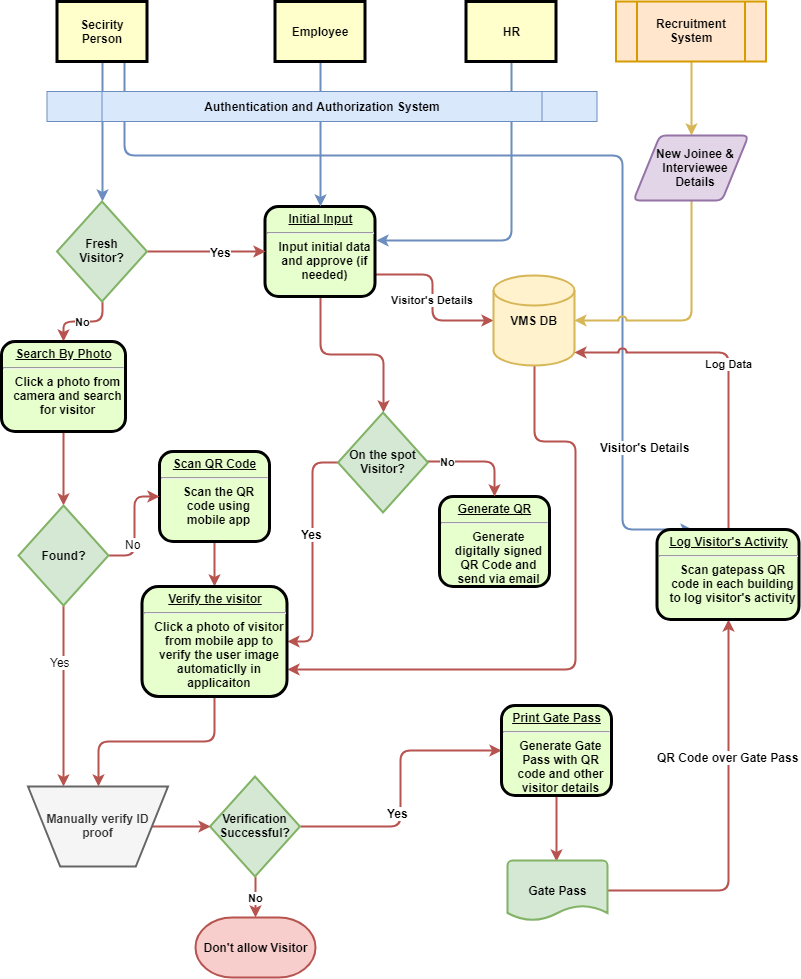

The diagram above was exported from draw.io. Its source (the exported page's mxGraphModel, read from the mxfile embedded in the PNG):
<mxGraphModel dx="1010" dy="609" grid="1" gridSize="10" guides="1" tooltips="1" connect="1" arrows="1" fold="1" page="1" pageScale="1" pageWidth="826" pageHeight="1169" background="#ffffff" math="0" shadow="0">
  <root>
    <mxCell id="0" />
    <mxCell id="1" parent="0" />
    <mxCell id="ZHJwCksPUDMg4WO3V2aT-120" style="edgeStyle=orthogonalEdgeStyle;rounded=1;comic=0;jumpStyle=none;orthogonalLoop=1;jettySize=auto;html=1;exitX=0.5;exitY=1;exitDx=0;exitDy=0;entryX=0.5;entryY=0;entryDx=0;entryDy=0;strokeWidth=2;fillColor=#dae8fc;strokeColor=#6c8ebf;entryPerimeter=0;" parent="1" source="ZHJwCksPUDMg4WO3V2aT-96" target="ZHJwCksPUDMg4WO3V2aT-121" edge="1">
      <mxGeometry relative="1" as="geometry">
        <mxPoint x="116.5" y="234" as="targetPoint" />
      </mxGeometry>
    </mxCell>
    <mxCell id="ZHJwCksPUDMg4WO3V2aT-158" style="edgeStyle=orthogonalEdgeStyle;rounded=1;comic=0;jumpStyle=arc;orthogonalLoop=1;jettySize=auto;html=1;exitX=0.75;exitY=1;exitDx=0;exitDy=0;entryX=0.25;entryY=0;entryDx=0;entryDy=0;strokeWidth=2;fillColor=#dae8fc;strokeColor=#6c8ebf;" parent="1" source="ZHJwCksPUDMg4WO3V2aT-96" target="ZHJwCksPUDMg4WO3V2aT-153" edge="1">
      <mxGeometry relative="1" as="geometry">
        <Array as="points">
          <mxPoint x="139" y="234" />
          <mxPoint x="637" y="234" />
        </Array>
      </mxGeometry>
    </mxCell>
    <mxCell id="ZHJwCksPUDMg4WO3V2aT-96" value="Secirity Person" style="whiteSpace=wrap;align=center;verticalAlign=middle;fontStyle=1;strokeWidth=3;fillColor=#FFFFCC" parent="1" vertex="1">
      <mxGeometry x="71.5" y="80" width="90" height="60" as="geometry" />
    </mxCell>
    <mxCell id="ZHJwCksPUDMg4WO3V2aT-117" value="&lt;b&gt;Visitor's Details&lt;/b&gt;&lt;br&gt;" style="edgeStyle=orthogonalEdgeStyle;rounded=1;comic=0;jumpStyle=none;orthogonalLoop=1;jettySize=auto;html=1;exitX=1;exitY=0.75;exitDx=0;exitDy=0;entryX=0;entryY=0.5;entryDx=0;entryDy=0;entryPerimeter=0;strokeWidth=2;fillColor=#f8cecc;strokeColor=#b85450;" parent="1" source="ZHJwCksPUDMg4WO3V2aT-97" target="ZHJwCksPUDMg4WO3V2aT-116" edge="1">
      <mxGeometry relative="1" as="geometry">
        <Array as="points">
          <mxPoint x="446.5" y="353" />
          <mxPoint x="446.5" y="399" />
        </Array>
      </mxGeometry>
    </mxCell>
    <mxCell id="ZHJwCksPUDMg4WO3V2aT-130" style="edgeStyle=orthogonalEdgeStyle;rounded=1;comic=0;jumpStyle=arc;orthogonalLoop=1;jettySize=auto;html=1;exitX=0.5;exitY=1;exitDx=0;exitDy=0;entryX=0.5;entryY=0;entryDx=0;entryDy=0;entryPerimeter=0;strokeWidth=2;fillColor=#f8cecc;strokeColor=#b85450;" parent="1" source="ZHJwCksPUDMg4WO3V2aT-97" target="ZHJwCksPUDMg4WO3V2aT-129" edge="1">
      <mxGeometry relative="1" as="geometry" />
    </mxCell>
    <mxCell id="ZHJwCksPUDMg4WO3V2aT-97" value="&lt;p style=&quot;margin: 0px ; margin-top: 4px ; text-align: center ; text-decoration: underline&quot;&gt;&lt;strong&gt;Initial Input&lt;br&gt;&lt;/strong&gt;&lt;/p&gt;&lt;hr&gt;&lt;p style=&quot;margin: 0px ; margin-left: 8px&quot;&gt;Input initial data and approve (if needed)&lt;/p&gt;" style="verticalAlign=middle;align=center;overflow=fill;fontSize=12;fontFamily=Helvetica;html=1;rounded=1;fontStyle=1;strokeWidth=3;fillColor=#E6FFCC;whiteSpace=wrap;" parent="1" vertex="1">
      <mxGeometry x="279.5" y="285" width="110" height="90" as="geometry" />
    </mxCell>
    <mxCell id="ZHJwCksPUDMg4WO3V2aT-127" value="&lt;p style=&quot;margin: 0px ; margin-top: 4px ; text-align: center ; text-decoration: underline&quot;&gt;&lt;strong&gt;Generate QR&lt;/strong&gt;&lt;/p&gt;&lt;hr&gt;&lt;p style=&quot;margin: 0px ; margin-left: 8px&quot;&gt;Generate digitally signed QR Code and send via email&lt;/p&gt;" style="verticalAlign=middle;align=center;overflow=fill;fontSize=12;fontFamily=Helvetica;html=1;rounded=1;fontStyle=1;strokeWidth=3;fillColor=#E6FFCC;whiteSpace=wrap;" parent="1" vertex="1">
      <mxGeometry x="454" y="575" width="110" height="90" as="geometry" />
    </mxCell>
    <mxCell id="ZHJwCksPUDMg4WO3V2aT-108" style="edgeStyle=orthogonalEdgeStyle;rounded=1;comic=0;jumpStyle=none;orthogonalLoop=1;jettySize=auto;html=1;exitX=0.5;exitY=1;exitDx=0;exitDy=0;entryX=0.5;entryY=0;entryDx=0;entryDy=0;fillColor=#dae8fc;strokeColor=#6c8ebf;strokeWidth=2;" parent="1" source="ZHJwCksPUDMg4WO3V2aT-98" target="ZHJwCksPUDMg4WO3V2aT-97" edge="1">
      <mxGeometry relative="1" as="geometry" />
    </mxCell>
    <mxCell id="ZHJwCksPUDMg4WO3V2aT-98" value="Employee" style="whiteSpace=wrap;align=center;verticalAlign=middle;fontStyle=1;strokeWidth=3;fillColor=#FFFFCC" parent="1" vertex="1">
      <mxGeometry x="289.5" y="80" width="90" height="60" as="geometry" />
    </mxCell>
    <mxCell id="ZHJwCksPUDMg4WO3V2aT-109" style="edgeStyle=orthogonalEdgeStyle;rounded=1;comic=0;jumpStyle=none;orthogonalLoop=1;jettySize=auto;html=1;exitX=0.5;exitY=1;exitDx=0;exitDy=0;strokeWidth=2;fillColor=#fff2cc;strokeColor=#d6b656;" parent="1" source="ZHJwCksPUDMg4WO3V2aT-99" target="ZHJwCksPUDMg4WO3V2aT-102" edge="1">
      <mxGeometry relative="1" as="geometry" />
    </mxCell>
    <mxCell id="ZHJwCksPUDMg4WO3V2aT-99" value="Recruitment System" style="verticalLabelPosition=middle;verticalAlign=middle;html=1;strokeWidth=2;shape=process;whiteSpace=wrap;rounded=1;size=0.14;arcSize=0;fillColor=#ffe6cc;strokeColor=#d79b00;labelPosition=center;align=center;fontStyle=1" parent="1" vertex="1">
      <mxGeometry x="630.5" y="80" width="150" height="60" as="geometry" />
    </mxCell>
    <mxCell id="ZHJwCksPUDMg4WO3V2aT-146" style="edgeStyle=orthogonalEdgeStyle;rounded=1;comic=0;jumpStyle=arc;orthogonalLoop=1;jettySize=auto;html=1;exitX=0.5;exitY=1;exitDx=0;exitDy=0;entryX=1;entryY=0.5;entryDx=0;entryDy=0;entryPerimeter=0;strokeWidth=2;fillColor=#fff2cc;strokeColor=#d6b656;" parent="1" source="ZHJwCksPUDMg4WO3V2aT-102" target="ZHJwCksPUDMg4WO3V2aT-116" edge="1">
      <mxGeometry relative="1" as="geometry" />
    </mxCell>
    <mxCell id="ZHJwCksPUDMg4WO3V2aT-102" value="New Joinee &amp;amp; Interviewee Details" style="verticalLabelPosition=middle;verticalAlign=middle;html=1;strokeWidth=2;shape=parallelogram;perimeter=parallelogramPerimeter;whiteSpace=wrap;rounded=1;arcSize=12;size=0.23;labelPosition=center;align=center;spacingTop=0;spacingLeft=10;fontStyle=1;fillColor=#e1d5e7;strokeColor=#9673a6;" parent="1" vertex="1">
      <mxGeometry x="648" y="214" width="115" height="65" as="geometry" />
    </mxCell>
    <mxCell id="ZHJwCksPUDMg4WO3V2aT-114" style="edgeStyle=orthogonalEdgeStyle;rounded=1;comic=0;jumpStyle=none;orthogonalLoop=1;jettySize=auto;html=1;exitX=0.5;exitY=1;exitDx=0;exitDy=0;entryX=1.013;entryY=0.373;entryDx=0;entryDy=0;entryPerimeter=0;strokeWidth=2;fillColor=#dae8fc;strokeColor=#6c8ebf;" parent="1" source="ZHJwCksPUDMg4WO3V2aT-111" target="ZHJwCksPUDMg4WO3V2aT-97" edge="1">
      <mxGeometry relative="1" as="geometry">
        <Array as="points">
          <mxPoint x="526" y="319" />
        </Array>
      </mxGeometry>
    </mxCell>
    <mxCell id="ZHJwCksPUDMg4WO3V2aT-111" value="HR" style="whiteSpace=wrap;align=center;verticalAlign=middle;fontStyle=1;strokeWidth=3;fillColor=#FFFFCC" parent="1" vertex="1">
      <mxGeometry x="480.5" y="80" width="90" height="60" as="geometry" />
    </mxCell>
    <mxCell id="ZHJwCksPUDMg4WO3V2aT-115" value="Authentication and Authorization System" style="shape=process;whiteSpace=wrap;html=1;backgroundOutline=1;fillColor=#dae8fc;strokeColor=#6c8ebf;fontStyle=1" parent="1" vertex="1">
      <mxGeometry x="61.5" y="170" width="550" height="30" as="geometry" />
    </mxCell>
    <mxCell id="ZHJwCksPUDMg4WO3V2aT-147" style="edgeStyle=orthogonalEdgeStyle;rounded=1;comic=0;jumpStyle=arc;orthogonalLoop=1;jettySize=auto;html=1;exitX=0.5;exitY=1;exitDx=0;exitDy=0;exitPerimeter=0;entryX=1;entryY=0.75;entryDx=0;entryDy=0;strokeWidth=2;fillColor=#f8cecc;strokeColor=#b85450;" parent="1" source="ZHJwCksPUDMg4WO3V2aT-116" target="ZHJwCksPUDMg4WO3V2aT-134" edge="1">
      <mxGeometry relative="1" as="geometry">
        <Array as="points">
          <mxPoint x="549" y="520" />
          <mxPoint x="590" y="520" />
          <mxPoint x="590" y="748" />
        </Array>
      </mxGeometry>
    </mxCell>
    <mxCell id="ZHJwCksPUDMg4WO3V2aT-159" value="&lt;b&gt;Visitor's Details&lt;/b&gt;" style="text;html=1;resizable=0;points=[];align=center;verticalAlign=middle;labelBackgroundColor=#ffffff;" parent="ZHJwCksPUDMg4WO3V2aT-147" vertex="1" connectable="0">
      <mxGeometry x="-0.6148" y="-1" relative="1" as="geometry">
        <mxPoint x="70.5" as="offset" />
      </mxGeometry>
    </mxCell>
    <mxCell id="ZHJwCksPUDMg4WO3V2aT-116" value="VMS DB" style="strokeWidth=2;html=1;shape=mxgraph.flowchart.database;whiteSpace=wrap;fillColor=#fff2cc;strokeColor=#d6b656;fontStyle=1" parent="1" vertex="1">
      <mxGeometry x="508" y="354" width="81" height="90" as="geometry" />
    </mxCell>
    <mxCell id="ZHJwCksPUDMg4WO3V2aT-124" style="edgeStyle=orthogonalEdgeStyle;rounded=1;comic=0;jumpStyle=arc;orthogonalLoop=1;jettySize=auto;html=1;exitX=1;exitY=0.5;exitDx=0;exitDy=0;exitPerimeter=0;entryX=0;entryY=0.5;entryDx=0;entryDy=0;strokeWidth=2;fillColor=#f8cecc;strokeColor=#b85450;" parent="1" source="ZHJwCksPUDMg4WO3V2aT-121" target="ZHJwCksPUDMg4WO3V2aT-97" edge="1">
      <mxGeometry relative="1" as="geometry" />
    </mxCell>
    <mxCell id="ZHJwCksPUDMg4WO3V2aT-125" value="&lt;b&gt;Yes&lt;br&gt;&lt;/b&gt;" style="text;html=1;resizable=0;points=[];align=center;verticalAlign=middle;labelBackgroundColor=#ffffff;" parent="ZHJwCksPUDMg4WO3V2aT-124" vertex="1" connectable="0">
      <mxGeometry x="0.2387" relative="1" as="geometry">
        <mxPoint as="offset" />
      </mxGeometry>
    </mxCell>
    <mxCell id="ZHJwCksPUDMg4WO3V2aT-138" value="&lt;b&gt;No&lt;/b&gt;" style="edgeStyle=orthogonalEdgeStyle;rounded=1;comic=0;jumpStyle=arc;orthogonalLoop=1;jettySize=auto;html=1;exitX=0.5;exitY=1;exitDx=0;exitDy=0;exitPerimeter=0;entryX=0.5;entryY=0;entryDx=0;entryDy=0;strokeWidth=2;fillColor=#f8cecc;strokeColor=#b85450;" parent="1" source="ZHJwCksPUDMg4WO3V2aT-121" target="EhmjOrx7I0zDXeZAxXNZ-1" edge="1">
      <mxGeometry relative="1" as="geometry" />
    </mxCell>
    <mxCell id="ZHJwCksPUDMg4WO3V2aT-121" value="&lt;b&gt;Fresh&lt;br&gt;Visitor?&lt;/b&gt;" style="strokeWidth=2;html=1;shape=mxgraph.flowchart.decision;whiteSpace=wrap;fillColor=#d5e8d4;strokeColor=#82b366;" parent="1" vertex="1">
      <mxGeometry x="71.5" y="280" width="90" height="100" as="geometry" />
    </mxCell>
    <mxCell id="ZHJwCksPUDMg4WO3V2aT-131" value="&lt;b&gt;No&lt;/b&gt;" style="edgeStyle=orthogonalEdgeStyle;rounded=1;comic=0;jumpStyle=arc;orthogonalLoop=1;jettySize=auto;html=1;strokeWidth=2;fillColor=#f8cecc;strokeColor=#b85450;entryX=0.5;entryY=0;entryDx=0;entryDy=0;" parent="1" target="ZHJwCksPUDMg4WO3V2aT-127" edge="1">
      <mxGeometry relative="1" as="geometry">
        <mxPoint x="380" y="540" as="sourcePoint" />
      </mxGeometry>
    </mxCell>
    <mxCell id="ZHJwCksPUDMg4WO3V2aT-136" style="edgeStyle=orthogonalEdgeStyle;rounded=1;comic=0;jumpStyle=arc;orthogonalLoop=1;jettySize=auto;html=1;exitX=0;exitY=0.5;exitDx=0;exitDy=0;exitPerimeter=0;entryX=1;entryY=0.5;entryDx=0;entryDy=0;strokeWidth=2;fillColor=#f8cecc;strokeColor=#b85450;" parent="1" source="ZHJwCksPUDMg4WO3V2aT-129" target="ZHJwCksPUDMg4WO3V2aT-134" edge="1">
      <mxGeometry relative="1" as="geometry" />
    </mxCell>
    <mxCell id="ZHJwCksPUDMg4WO3V2aT-137" value="&lt;b&gt;Yes&lt;/b&gt;" style="text;html=1;resizable=0;points=[];align=center;verticalAlign=middle;labelBackgroundColor=#ffffff;" parent="ZHJwCksPUDMg4WO3V2aT-136" vertex="1" connectable="0">
      <mxGeometry x="-0.1556" y="-1" relative="1" as="geometry">
        <mxPoint as="offset" />
      </mxGeometry>
    </mxCell>
    <mxCell id="ZHJwCksPUDMg4WO3V2aT-129" value="&lt;b&gt;On the spot Visitor?&lt;/b&gt;&lt;br&gt;" style="strokeWidth=2;html=1;shape=mxgraph.flowchart.decision;whiteSpace=wrap;fillColor=#d5e8d4;strokeColor=#82b366;" parent="1" vertex="1">
      <mxGeometry x="352.5" y="491" width="90" height="100" as="geometry" />
    </mxCell>
    <mxCell id="ZHJwCksPUDMg4WO3V2aT-160" style="edgeStyle=orthogonalEdgeStyle;rounded=1;comic=0;jumpStyle=arc;orthogonalLoop=1;jettySize=auto;html=1;exitX=0.5;exitY=1;exitDx=0;exitDy=0;entryX=0.5;entryY=0;entryDx=0;entryDy=0;strokeWidth=2;fillColor=#f8cecc;strokeColor=#b85450;" parent="1" source="ZHJwCksPUDMg4WO3V2aT-132" target="ZHJwCksPUDMg4WO3V2aT-134" edge="1">
      <mxGeometry relative="1" as="geometry" />
    </mxCell>
    <mxCell id="ZHJwCksPUDMg4WO3V2aT-132" value="&lt;p style=&quot;margin: 0px ; margin-top: 4px ; text-align: center ; text-decoration: underline&quot;&gt;&lt;strong&gt;Scan QR Code&lt;/strong&gt;&lt;/p&gt;&lt;hr&gt;&lt;p style=&quot;margin: 0px ; margin-left: 8px&quot;&gt;Scan the QR code using mobile app&lt;/p&gt;" style="verticalAlign=middle;align=center;overflow=fill;fontSize=12;fontFamily=Helvetica;html=1;rounded=1;fontStyle=1;strokeWidth=3;fillColor=#E6FFCC;whiteSpace=wrap;" parent="1" vertex="1">
      <mxGeometry x="174" y="530" width="110" height="90" as="geometry" />
    </mxCell>
    <mxCell id="ZHJwCksPUDMg4WO3V2aT-149" style="edgeStyle=orthogonalEdgeStyle;rounded=1;comic=0;jumpStyle=arc;orthogonalLoop=1;jettySize=auto;html=1;exitX=0.5;exitY=1;exitDx=0;exitDy=0;entryX=0.5;entryY=0;entryDx=0;entryDy=0;strokeWidth=2;fillColor=#f8cecc;strokeColor=#b85450;" parent="1" source="ZHJwCksPUDMg4WO3V2aT-134" target="ZHJwCksPUDMg4WO3V2aT-148" edge="1">
      <mxGeometry relative="1" as="geometry" />
    </mxCell>
    <mxCell id="ZHJwCksPUDMg4WO3V2aT-134" value="&lt;p style=&quot;margin: 0px ; margin-top: 4px ; text-align: center ; text-decoration: underline&quot;&gt;&lt;strong&gt;Verify the visitor&lt;/strong&gt;&lt;/p&gt;&lt;hr&gt;&lt;p style=&quot;margin: 0px ; margin-left: 8px&quot;&gt;Click a photo of visitor from mobile app to verify the user image automaticlly in applicaiton&lt;/p&gt;" style="verticalAlign=middle;align=center;overflow=fill;fontSize=12;fontFamily=Helvetica;html=1;rounded=1;fontStyle=1;strokeWidth=3;fillColor=#E6FFCC;whiteSpace=wrap;" parent="1" vertex="1">
      <mxGeometry x="156.5" y="665" width="145" height="110" as="geometry" />
    </mxCell>
    <mxCell id="ZHJwCksPUDMg4WO3V2aT-142" style="edgeStyle=orthogonalEdgeStyle;rounded=1;comic=0;jumpStyle=arc;orthogonalLoop=1;jettySize=auto;html=1;exitX=1;exitY=0.5;exitDx=0;exitDy=0;exitPerimeter=0;entryX=0;entryY=0.5;entryDx=0;entryDy=0;strokeWidth=2;fillColor=#f8cecc;strokeColor=#b85450;" parent="1" source="ZHJwCksPUDMg4WO3V2aT-139" target="ZHJwCksPUDMg4WO3V2aT-141" edge="1">
      <mxGeometry relative="1" as="geometry">
        <mxPoint x="389.5" y="831" as="sourcePoint" />
      </mxGeometry>
    </mxCell>
    <mxCell id="ZHJwCksPUDMg4WO3V2aT-143" value="&lt;b&gt;Yes&lt;/b&gt;" style="text;html=1;resizable=0;points=[];align=center;verticalAlign=middle;labelBackgroundColor=#ffffff;" parent="ZHJwCksPUDMg4WO3V2aT-142" vertex="1" connectable="0">
      <mxGeometry x="-0.1767" y="3" relative="1" as="geometry">
        <mxPoint as="offset" />
      </mxGeometry>
    </mxCell>
    <mxCell id="ZHJwCksPUDMg4WO3V2aT-145" value="&lt;b&gt;No&lt;/b&gt;" style="edgeStyle=orthogonalEdgeStyle;rounded=1;comic=0;jumpStyle=arc;orthogonalLoop=1;jettySize=auto;html=1;exitX=0.5;exitY=1;exitDx=0;exitDy=0;exitPerimeter=0;entryX=0.5;entryY=0;entryDx=0;entryDy=0;entryPerimeter=0;strokeWidth=2;fillColor=#f8cecc;strokeColor=#b85450;" parent="1" source="ZHJwCksPUDMg4WO3V2aT-139" target="ZHJwCksPUDMg4WO3V2aT-144" edge="1">
      <mxGeometry relative="1" as="geometry" />
    </mxCell>
    <mxCell id="ZHJwCksPUDMg4WO3V2aT-139" value="&lt;b&gt;Verification Successful?&lt;/b&gt;" style="strokeWidth=2;html=1;shape=mxgraph.flowchart.decision;whiteSpace=wrap;fillColor=#d5e8d4;strokeColor=#82b366;" parent="1" vertex="1">
      <mxGeometry x="224.5" y="855" width="90" height="100" as="geometry" />
    </mxCell>
    <mxCell id="ZHJwCksPUDMg4WO3V2aT-152" style="edgeStyle=orthogonalEdgeStyle;rounded=1;comic=0;jumpStyle=arc;orthogonalLoop=1;jettySize=auto;html=1;exitX=0.5;exitY=1;exitDx=0;exitDy=0;entryX=0.488;entryY=0.013;entryDx=0;entryDy=0;entryPerimeter=0;strokeWidth=2;fillColor=#f8cecc;strokeColor=#b85450;" parent="1" source="ZHJwCksPUDMg4WO3V2aT-141" target="ZHJwCksPUDMg4WO3V2aT-151" edge="1">
      <mxGeometry relative="1" as="geometry" />
    </mxCell>
    <mxCell id="ZHJwCksPUDMg4WO3V2aT-141" value="&lt;p style=&quot;margin: 0px ; margin-top: 4px ; text-align: center ; text-decoration: underline&quot;&gt;&lt;strong&gt;Print Gate Pass&lt;/strong&gt;&lt;/p&gt;&lt;hr&gt;&lt;p style=&quot;margin: 0px ; margin-left: 8px&quot;&gt;Generate Gate Pass with QR code and other visitor details&lt;/p&gt;" style="verticalAlign=middle;align=center;overflow=fill;fontSize=12;fontFamily=Helvetica;html=1;rounded=1;fontStyle=1;strokeWidth=3;fillColor=#E6FFCC;whiteSpace=wrap;" parent="1" vertex="1">
      <mxGeometry x="516" y="784" width="110" height="90" as="geometry" />
    </mxCell>
    <mxCell id="ZHJwCksPUDMg4WO3V2aT-144" value="Don't allow Visitor" style="strokeWidth=2;html=1;shape=mxgraph.flowchart.terminator;whiteSpace=wrap;fontStyle=1;fillColor=#f8cecc;strokeColor=#b85450;" parent="1" vertex="1">
      <mxGeometry x="210" y="996" width="120" height="60" as="geometry" />
    </mxCell>
    <mxCell id="ZHJwCksPUDMg4WO3V2aT-150" style="edgeStyle=orthogonalEdgeStyle;rounded=1;comic=0;jumpStyle=arc;orthogonalLoop=1;jettySize=auto;html=1;exitX=1;exitY=0.5;exitDx=0;exitDy=0;entryX=0;entryY=0.5;entryDx=0;entryDy=0;entryPerimeter=0;strokeWidth=2;fillColor=#f8cecc;strokeColor=#b85450;" parent="1" source="ZHJwCksPUDMg4WO3V2aT-148" target="ZHJwCksPUDMg4WO3V2aT-139" edge="1">
      <mxGeometry relative="1" as="geometry" />
    </mxCell>
    <mxCell id="ZHJwCksPUDMg4WO3V2aT-148" value="&lt;b&gt;Manually verify ID proof&lt;/b&gt;" style="verticalLabelPosition=middle;verticalAlign=middle;html=1;strokeWidth=2;shape=trapezoid;perimeter=trapezoidPerimeter;whiteSpace=wrap;size=0.23;arcSize=10;flipV=1;labelPosition=center;align=center;fillColor=#f5f5f5;strokeColor=#666666;fontColor=#333333;" parent="1" vertex="1">
      <mxGeometry x="42.5" y="865" width="140" height="80" as="geometry" />
    </mxCell>
    <mxCell id="ZHJwCksPUDMg4WO3V2aT-156" value="" style="edgeStyle=orthogonalEdgeStyle;rounded=1;comic=0;jumpStyle=arc;orthogonalLoop=1;jettySize=auto;html=1;strokeWidth=2;fillColor=#f8cecc;strokeColor=#b85450;" parent="1" source="ZHJwCksPUDMg4WO3V2aT-151" target="ZHJwCksPUDMg4WO3V2aT-153" edge="1">
      <mxGeometry relative="1" as="geometry" />
    </mxCell>
    <mxCell id="ZHJwCksPUDMg4WO3V2aT-161" value="&lt;b&gt;QR Code over Gate Pass&lt;/b&gt;" style="text;html=1;resizable=0;points=[];align=center;verticalAlign=middle;labelBackgroundColor=#ffffff;" parent="ZHJwCksPUDMg4WO3V2aT-156" vertex="1" connectable="0">
      <mxGeometry x="0.3076" y="1" relative="1" as="geometry">
        <mxPoint y="1" as="offset" />
      </mxGeometry>
    </mxCell>
    <mxCell id="ZHJwCksPUDMg4WO3V2aT-151" value="Gate Pass" style="strokeWidth=2;html=1;shape=mxgraph.flowchart.document2;whiteSpace=wrap;size=0.25;fillColor=#d5e8d4;strokeColor=#82b366;fontStyle=1" parent="1" vertex="1">
      <mxGeometry x="522" y="939" width="100" height="60" as="geometry" />
    </mxCell>
    <mxCell id="ZHJwCksPUDMg4WO3V2aT-157" value="&lt;b&gt;Log Data&lt;/b&gt;" style="edgeStyle=orthogonalEdgeStyle;rounded=1;comic=0;jumpStyle=arc;orthogonalLoop=1;jettySize=auto;html=1;exitX=0.5;exitY=0;exitDx=0;exitDy=0;entryX=1;entryY=0.85;entryDx=0;entryDy=0;entryPerimeter=0;strokeWidth=2;fillColor=#f8cecc;strokeColor=#b85450;" parent="1" source="ZHJwCksPUDMg4WO3V2aT-153" target="ZHJwCksPUDMg4WO3V2aT-116" edge="1">
      <mxGeometry relative="1" as="geometry" />
    </mxCell>
    <mxCell id="ZHJwCksPUDMg4WO3V2aT-153" value="&lt;p style=&quot;margin: 0px ; margin-top: 4px ; text-align: center ; text-decoration: underline&quot;&gt;&lt;strong&gt;Log Visitor's Activity&lt;/strong&gt;&lt;/p&gt;&lt;hr&gt;&lt;p style=&quot;margin: 0px ; margin-left: 8px&quot;&gt;Scan gatepass QR code in each building to log visitor's activity&lt;/p&gt;" style="verticalAlign=middle;align=center;overflow=fill;fontSize=12;fontFamily=Helvetica;html=1;rounded=1;fontStyle=1;strokeWidth=3;fillColor=#E6FFCC;whiteSpace=wrap;" parent="1" vertex="1">
      <mxGeometry x="671.5" y="608" width="142" height="90" as="geometry" />
    </mxCell>
    <mxCell id="EhmjOrx7I0zDXeZAxXNZ-3" style="edgeStyle=orthogonalEdgeStyle;rounded=1;orthogonalLoop=1;jettySize=auto;html=1;exitX=0.5;exitY=1;exitDx=0;exitDy=0;fillColor=#f8cecc;strokeColor=#b85450;strokeWidth=2;entryX=0.5;entryY=0;entryDx=0;entryDy=0;entryPerimeter=0;" edge="1" parent="1" source="EhmjOrx7I0zDXeZAxXNZ-1" target="EhmjOrx7I0zDXeZAxXNZ-2">
      <mxGeometry relative="1" as="geometry">
        <mxPoint x="70" y="580" as="targetPoint" />
      </mxGeometry>
    </mxCell>
    <mxCell id="EhmjOrx7I0zDXeZAxXNZ-1" value="&lt;p style=&quot;margin: 0px ; margin-top: 4px ; text-align: center ; text-decoration: underline&quot;&gt;&lt;strong&gt;Search By Photo&lt;/strong&gt;&lt;/p&gt;&lt;hr&gt;&lt;p style=&quot;margin: 0px ; margin-left: 8px&quot;&gt;Click a photo from camera and search for visitor&lt;/p&gt;" style="verticalAlign=middle;align=center;overflow=fill;fontSize=12;fontFamily=Helvetica;html=1;rounded=1;fontStyle=1;strokeWidth=3;fillColor=#E6FFCC;whiteSpace=wrap;" vertex="1" parent="1">
      <mxGeometry x="16" y="420" width="124" height="90" as="geometry" />
    </mxCell>
    <mxCell id="EhmjOrx7I0zDXeZAxXNZ-4" style="edgeStyle=orthogonalEdgeStyle;rounded=1;orthogonalLoop=1;jettySize=auto;html=1;exitX=0.5;exitY=1;exitDx=0;exitDy=0;exitPerimeter=0;entryX=0.25;entryY=0;entryDx=0;entryDy=0;strokeWidth=2;fillColor=#f8cecc;strokeColor=#b85450;" edge="1" parent="1" source="EhmjOrx7I0zDXeZAxXNZ-2" target="ZHJwCksPUDMg4WO3V2aT-148">
      <mxGeometry relative="1" as="geometry" />
    </mxCell>
    <mxCell id="EhmjOrx7I0zDXeZAxXNZ-5" value="Yes&lt;br&gt;" style="text;html=1;resizable=0;points=[];align=center;verticalAlign=middle;labelBackgroundColor=#ffffff;" vertex="1" connectable="0" parent="EhmjOrx7I0zDXeZAxXNZ-4">
      <mxGeometry x="0.011" y="-35" relative="1" as="geometry">
        <mxPoint x="31" y="-35" as="offset" />
      </mxGeometry>
    </mxCell>
    <mxCell id="EhmjOrx7I0zDXeZAxXNZ-6" style="edgeStyle=orthogonalEdgeStyle;rounded=1;orthogonalLoop=1;jettySize=auto;html=1;exitX=1;exitY=0.5;exitDx=0;exitDy=0;exitPerimeter=0;entryX=0;entryY=0.5;entryDx=0;entryDy=0;strokeWidth=2;fillColor=#f8cecc;strokeColor=#b85450;" edge="1" parent="1" source="EhmjOrx7I0zDXeZAxXNZ-2" target="ZHJwCksPUDMg4WO3V2aT-132">
      <mxGeometry relative="1" as="geometry" />
    </mxCell>
    <mxCell id="EhmjOrx7I0zDXeZAxXNZ-7" value="No&lt;br&gt;" style="text;html=1;resizable=0;points=[];align=center;verticalAlign=middle;labelBackgroundColor=#ffffff;" vertex="1" connectable="0" parent="EhmjOrx7I0zDXeZAxXNZ-6">
      <mxGeometry x="-0.5636" y="12" relative="1" as="geometry">
        <mxPoint as="offset" />
      </mxGeometry>
    </mxCell>
    <mxCell id="EhmjOrx7I0zDXeZAxXNZ-2" value="&lt;b&gt;Found?&lt;/b&gt;&lt;br&gt;" style="strokeWidth=2;html=1;shape=mxgraph.flowchart.decision;whiteSpace=wrap;fillColor=#d5e8d4;strokeColor=#82b366;" vertex="1" parent="1">
      <mxGeometry x="33" y="584" width="90" height="100" as="geometry" />
    </mxCell>
  </root>
</mxGraphModel>